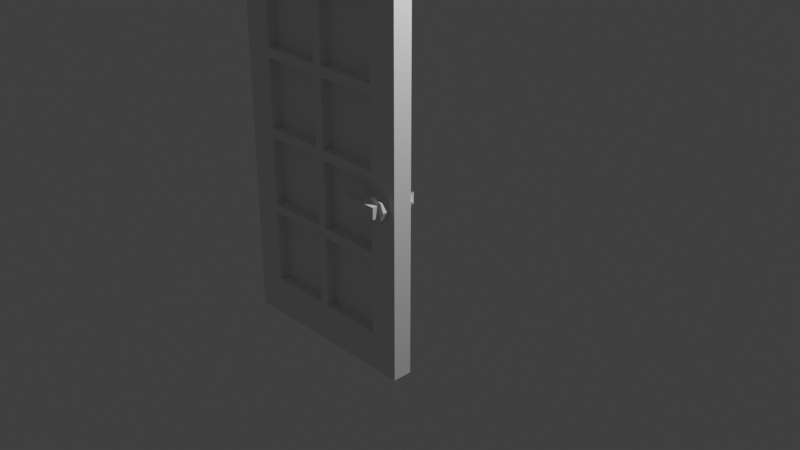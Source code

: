 # Source: white_pine_glass_door.blend  (saved by Blender 3.0.42; exported with 4.5.12 LTS)
import bpy
from mathutils import Matrix  # noqa: F401  (used for matrix-valued properties, if any)

bpy.ops.wm.read_factory_settings(use_empty=True)
scene = bpy.context.scene
scene.name = 'Scene'

# ---- collections
col_collection = bpy.data.collections.new('Collection'); scene.collection.children.link(col_collection)

# ---- materials (node trees are filled in below, after node groups)
mat_material_001 = bpy.data.materials.new('Material.001')
mat_material_001.use_transparent_shadow = False
mat_material_002 = bpy.data.materials.new('Material.002')
mat_material_002.use_transparent_shadow = False
mat_material = bpy.data.materials.new('Material')
mat_material.use_transparent_shadow = False

# ---- material node trees
mat_material.use_nodes = True; mat_material.node_tree.nodes.clear()
_N = mat_material.node_tree.nodes; _L = mat_material.node_tree.links
n0 = _N.new('ShaderNodeBsdfPrincipled'); n0.name = 'Principled BSDF'; n0.location = (10, 300)
n0.distribution = 'GGX'
n0.subsurface_method = 'RANDOM_WALK_SKIN'
n0.inputs[3].default_value = 1.45
n0.inputs[27].default_value = (0.0, 0.0, 0.0, 1.0)
n0.inputs[28].default_value = 1.0
n1 = _N.new('ShaderNodeOutputMaterial'); n1.name = 'Material Output'; n1.location = (300, 300)
_L.new(n0.outputs[0], n1.inputs[0])
n1.is_active_output = True

# ---- world
world_world = bpy.data.worlds.new('World'); scene.world = world_world
world_world.use_nodes = True; world_world.node_tree.nodes.clear()
_N = world_world.node_tree.nodes; _L = world_world.node_tree.links
n0 = _N.new('ShaderNodeOutputWorld'); n0.name = 'World Output'; n0.location = (300, 300)
n1 = _N.new('ShaderNodeBackground'); n1.name = 'Background'; n1.location = (10, 300)
n1.inputs[0].default_value = (0.05088, 0.05088, 0.05088, 1.0)
_L.new(n1.outputs[0], n0.inputs[0])
n0.is_active_output = True
world_world.color = (0.05088, 0.05088, 0.05088)
world_world.use_sun_shadow = False
world_world.sun_shadow_jitter_overblur = 0.0

# ---- cameras
cam_camera = bpy.data.cameras.new('Camera')
cam_camera.clip_end = 100.0
cam_camera.ortho_scale = 7.314

# ---- lights
light_light = bpy.data.lights.new('Light', 'POINT')
light_light.transmission_factor = 0.0
light_light.energy = 1000.0
light_light.shadow_soft_size = 0.1
light_light.shadow_maximum_resolution = 0.006
light_light.use_absolute_resolution = True

# ---- meshes
me_cube_001 = bpy.data.meshes.new('Cube.001')
me_cube_001.from_pydata([(-1.0, -0.15, 3.0), (1.0, -0.15, -1.0), (1.0, 0.05, -1.0), (0.825, -0.23, 0.8654), (0.9099, -0.23, 0.8303), (0.9099, -0.15, 0.6606), (0.7401, -0.15, 0.6606), (0.7401, -0.23, 0.6606), (0.705, -0.15, 0.7454), (0.945, -0.15, 0.7454), (0.9099, -0.15, 0.8303), (0.825, -0.15, 0.6254), (0.825, -0.23, 0.6254), (0.825, -0.15, 0.8654), (0.7401, -0.15, 0.8303), (0.4856, -0.2971, 0.686), (0.4856, -0.23, 0.8048), (0.8844, -0.23, 0.8048), (0.4856, -0.23, 0.686), (0.8844, -0.2971, 0.8048), (0.8844, -0.2971, 0.686), (0.8844, -0.23, 0.686), (0.4856, -0.2971, 0.8048), (-1.0, 0.05, 3.0), (1.0, -0.15, 3.0), (1.0, 0.05, 3.0), (-1.0, -0.15, -1.0), (-1.0, 0.05, -1.0), (0.7401, -0.23, 0.8303), (0.705, -0.23, 0.7454), (0.945, -0.23, 0.7454), (0.9099, -0.23, 0.6606), (0.825, 0.13, 0.6254), (0.9099, 0.05, 0.6606), (0.7401, 0.05, 0.6606), (0.825, 0.05, 0.6254), (0.7401, 0.05, 0.8303), (0.945, 0.05, 0.7454), (0.9099, 0.05, 0.8303), (0.705, 0.05, 0.7454), (0.7401, 0.13, 0.6606), (0.825, 0.05, 0.8654), (0.825, 0.13, 0.8654), (0.4856, 0.13, 0.8048), (0.4856, 0.1971, 0.686), (0.4856, 0.13, 0.686), (0.8844, 0.13, 0.686), (0.6, 0.13, 0.686), (0.8844, 0.13, 0.8048), (0.6, 0.13, 0.8048), (0.8844, 0.1971, 0.8048), (0.8844, 0.1971, 0.686), (0.9099, 0.13, 0.8303), (0.7401, 0.13, 0.8303), (0.705, 0.13, 0.7454), (0.945, 0.13, 0.7454), (0.9099, 0.13, 0.6606), (0.4856, 0.1971, 0.8048), (-0.7, -0.15, 2.6), (0.7, -0.15, -0.6), (0.7, 0.05, -0.6), (-0.7, 0.05, 2.6), (0.7, -0.15, 2.6), (0.7, 0.05, 2.6), (-0.7, -0.15, -0.6), (-0.7, 0.05, -0.6), (-0.7, -0.15, 1.85), (-0.7, 0.05, 1.85), (-0.05, -0.15, 1.85), (-0.05, 0.05, 1.85), (-0.7, -0.15, 1.05), (-0.7, 0.05, 1.05), (-0.05, -0.15, 1.05), (-0.05, 0.05, 1.05), (-0.7, -0.15, 0.25), (-0.7, 0.05, 0.25), (-0.05, 0.05, 0.25), (-0.7, -0.15, 1.75), (-0.7, 0.05, 1.75), (-0.05, -0.15, 1.75), (-0.05, 0.05, 1.75), (-0.7, -0.15, 0.95), (-0.7, 0.05, 0.95), (-0.05, -0.15, 0.95), (-0.05, 0.05, 0.95), (-0.7, -0.15, 0.15), (-0.7, 0.05, 0.15), (-0.05, -0.15, 0.15), (-0.05, 0.05, 0.15), (0.05, -0.15, 1.85), (0.05, 0.05, 1.85), (0.7, -0.15, 1.85), (0.7, 0.05, 1.85), (0.05, 0.05, 1.05), (0.7, -0.15, 1.05), (0.7, 0.05, 1.05), (0.05, 0.05, 0.25), (0.7, -0.15, 0.25), (0.7, 0.05, 0.25), (0.05, -0.15, 1.75), (0.05, 0.05, 1.75), (0.7, -0.15, 1.75), (0.7, 0.05, 1.75), (0.05, -0.15, 0.95), (0.05, 0.05, 0.95), (0.7, -0.15, 0.95), (0.7, 0.05, 0.95), (0.05, -0.15, 0.15), (0.05, 0.05, 0.15), (0.7, -0.15, 0.15), (0.7, 0.05, 0.15), (-0.05, -0.15, 2.6), (-0.05, 0.05, 2.6), (0.05, -0.15, 2.6), (0.05, 0.05, 2.6), (0.05, -0.15, 1.05), (-0.05, -0.15, 0.25), (0.05, -0.15, 0.25), (-0.05, -0.15, -0.6), (-0.05, 0.05, -0.6), (0.05, -0.15, -0.6), (0.05, 0.05, -0.6), (0.7, -0.05, 1.85), (0.05, -0.05, 1.85), (0.7, -0.05, 2.6), (0.05, -0.05, 2.6), (0.7, -0.05, 1.05), (0.05, -0.05, 1.05), (0.7, -0.05, 1.8), (0.05, -0.05, 1.8), (0.7, -0.05, 0.25), (0.05, -0.05, 0.25), (0.7, -0.05, 1.0), (0.05, -0.05, 1.0), (0.7, -0.05, -0.6), (0.05, -0.05, -0.6), (0.7, -0.05, 0.15), (0.05, -0.05, 0.15), (-0.05, -0.05, -0.6), (-0.7, -0.05, -0.6), (-0.05, -0.05, 0.15), (-0.7, -0.05, 0.15), (-0.05, -0.05, 0.2), (-0.7, -0.05, 0.2), (-0.05, -0.05, 0.95), (-0.7, -0.05, 0.95), (-0.05, -0.05, 1.0), (-0.7, -0.05, 1.0), (-0.05, -0.05, 1.75), (-0.7, -0.05, 1.75), (-0.05, -0.05, 1.85), (-0.7, -0.05, 1.85), (-0.05, -0.05, 2.6), (-0.7, -0.05, 2.6)], [], [(24, 1, 2, 25), (58, 64, 65, 61), (62, 63, 60, 59), (0, 23, 27, 26), (23, 0, 24, 25), (30, 29, 12), (3, 10, 13), (4, 10, 3), (30, 5, 9), (31, 5, 30), (12, 6, 11), (7, 6, 12), (29, 14, 8), (28, 14, 29), (4, 9, 10), (30, 9, 4), (31, 11, 5), (12, 11, 31), (7, 8, 6), (29, 8, 7), (28, 13, 14), (3, 13, 28), (16, 15, 22), (18, 15, 16), (18, 17, 21), (16, 17, 18), (15, 21, 20), (18, 21, 15), (20, 17, 19), (21, 17, 20), (20, 22, 15), (19, 22, 20), (17, 22, 19), (16, 22, 17), (3, 30, 4), (30, 3, 28), (30, 28, 29), (12, 29, 7), (30, 12, 31), (32, 54, 55), (42, 38, 52), (41, 38, 42), (55, 33, 56), (37, 33, 55), (32, 34, 40), (35, 34, 32), (54, 36, 53), (39, 36, 54), (52, 37, 55), (38, 37, 52), (56, 35, 32), (33, 35, 56), (40, 39, 54), (34, 39, 40), (53, 41, 42), (36, 41, 53), (44, 43, 57), (45, 43, 44), (51, 45, 44), (51, 48, 46), (50, 48, 51), (46, 49, 47), (48, 49, 46), (49, 45, 47), (43, 45, 49), (51, 57, 50), (44, 57, 51), (52, 55, 42), (53, 42, 55), (54, 53, 55), (40, 54, 32), (56, 32, 55), (48, 43, 49), (26, 27, 2, 1), (61, 63, 62, 58), (64, 59, 60, 65), (67, 66, 68, 69), (71, 70, 72, 73), (75, 74, 116, 76), (78, 80, 79, 77), (82, 84, 83, 81), (86, 88, 87, 85), (90, 89, 91, 92), (93, 115, 94, 95), (96, 117, 97, 98), (100, 102, 101, 99), (104, 106, 105, 103), (108, 110, 109, 107), (89, 90, 114, 113), (69, 68, 111, 112), (99, 115, 93, 100), (80, 73, 72, 79), (103, 117, 96, 104), (84, 76, 116, 83), (107, 120, 121, 108), (88, 119, 118, 87), (113, 111, 68, 89), (66, 77, 79, 68), (89, 99, 101, 91), (115, 99, 79, 72), (70, 81, 83, 72), (115, 103, 105, 94), (117, 103, 83, 116), (74, 85, 87, 116), (117, 107, 109, 97), (120, 107, 87, 118), (68, 79, 99, 89), (103, 115, 72, 83), (116, 87, 107, 117), (24, 59, 1), (59, 26, 1), (59, 64, 26), (64, 0, 26), (24, 62, 59), (58, 0, 64), (24, 58, 62), (24, 0, 58), (90, 69, 112, 114), (92, 102, 100, 90), (69, 80, 78, 67), (73, 80, 100, 93), (95, 106, 104, 93), (73, 84, 82, 71), (104, 84, 76, 96), (98, 110, 108, 96), (76, 88, 86, 75), (73, 93, 104, 84), (90, 100, 80, 69), (76, 96, 108, 88), (108, 121, 119, 88), (23, 65, 27), (65, 2, 27), (65, 60, 2), (60, 25, 2), (23, 61, 65), (63, 25, 60), (23, 63, 61), (23, 25, 63), (123, 122, 124, 125), (127, 126, 128, 129), (131, 130, 132, 133), (135, 134, 136, 137), (139, 138, 140, 141), (143, 142, 144, 145), (147, 146, 148, 149), (151, 150, 152, 153)])
me_cube_001.polygons.foreach_set('material_index', [0, 0, 0, 0, 0, 1, 1, 1, 1, 1, 1, 1, 1, 1, 1, 1, 1, 1, 1, 1, 1, 1, 1, 1, 1, 1, 1, 1, 1, 1, 1, 1, 1, 1, 1, 1, 1, 1, 1, 1, 1, 1, 1, 1, 1, 1, 1, 1, 1, 1, 1, 1, 1, 1, 1, 1, 1, 1, 1, 1, 1, 1, 1, 1, 1, 1, 1, 1, 1, 1, 1, 1, 1, 0, 0, 0, 0, 0, 0, 0, 0, 0, 0, 0, 0, 0, 0, 0, 0, 0, 0, 0, 0, 0, 0, 0, 0, 0, 0, 0, 0, 0, 0, 0, 0, 0, 0, 0, 0, 0, 0, 0, 0, 0, 0, 0, 0, 0, 0, 0, 0, 0, 0, 0, 0, 0, 0, 0, 0, 0, 0, 0, 0, 0, 0, 0, 0, 0, 2, 2, 2, 2, 2, 2, 2, 2])
_uv = me_cube_001.uv_layers.new(name='UVMap')
_uv.uv.foreach_set('vector', [0.5938, 1.0, 0.5938, 0.01562, 0.625, 0.01562, 0.625, 1.0, 0.6406, 0.01562, 0.6406, 0.7969, 0.6875, 0.7969, 0.6875, 0.01562, 0.7344, 0.01562, 0.7031, 0.01562, 0.7031, 0.7969, 0.7344, 0.7969, 0.5469, 0.01562, 0.5938, 0.01562, 0.5938, 1.0, 0.5469, 1.0, 0.4219, 0.3438, 0.4688, 0.3438, 0.4688, 0.8594, 0.4219, 0.8594, 0.594, 0.5369, 0.8401, 0.6388, 0.6661, 0.7109, 1.002, 0.3752, 0.8998, 0.2864, 1.002, 0.2864, 0.8998, 0.3752, 0.8998, 0.2864, 1.002, 0.3752, 0.7978, 0.3752, 0.6959, 0.2864, 0.7978, 0.2864, 0.6959, 0.3752, 0.6959, 0.2864, 0.7978, 0.3752, 0.4102, 0.04262, 0.5122, 0.1314, 0.4102, 0.1314, 0.5122, 0.04262, 0.5122, 0.1314, 0.4102, 0.04262, 0.6141, 0.04262, 0.716, 0.1314, 0.6141, 0.1314, 0.716, 0.04262, 0.716, 0.1314, 0.6141, 0.04262, 0.8998, 0.3752, 0.7978, 0.2864, 0.8998, 0.2864, 0.7978, 0.3752, 0.7978, 0.2864, 0.8998, 0.3752, 0.6959, 0.3752, 0.594, 0.2864, 0.6959, 0.2864, 0.594, 0.3752, 0.594, 0.2864, 0.6959, 0.3752, 0.5122, 0.04262, 0.6141, 0.1314, 0.5122, 0.1314, 0.6141, 0.04262, 0.6141, 0.1314, 0.5122, 0.04262, 0.716, 0.04262, 0.8179, 0.1314, 0.716, 0.1314, 0.8179, 0.04262, 0.8179, 0.1314, 0.716, 0.04262, 0.002125, 0.4699, 0.07658, 0.3381, 0.07658, 0.4699, 0.002125, 0.3381, 0.07658, 0.3381, 0.002125, 0.4699, 0.07658, 0.2637, 0.5191, 0.1318, 0.5191, 0.2637, 0.07658, 0.1318, 0.5191, 0.1318, 0.07658, 0.2637, 0.07658, 0.3381, 0.5191, 0.2637, 0.5191, 0.3381, 0.07658, 0.2637, 0.5191, 0.2637, 0.07658, 0.3381, 0.5191, 0.3381, 0.5936, 0.4699, 0.5191, 0.4699, 0.5936, 0.3381, 0.5936, 0.4699, 0.5191, 0.3381, 0.5191, 0.3381, 0.07658, 0.4699, 0.07658, 0.3381, 0.5191, 0.4699, 0.07658, 0.4699, 0.5191, 0.3381, 0.5191, 0.5444, 0.07658, 0.4699, 0.5191, 0.4699, 0.07658, 0.5444, 0.07658, 0.4699, 0.5191, 0.5444, 0.768, 0.4648, 0.594, 0.5369, 0.6661, 0.4648, 0.594, 0.5369, 0.768, 0.4648, 0.8401, 0.5369, 0.594, 0.5369, 0.8401, 0.5369, 0.8401, 0.6388, 0.6661, 0.7109, 0.8401, 0.6388, 0.768, 0.7109, 0.594, 0.5369, 0.6661, 0.7109, 0.594, 0.6388, 0.6661, 0.9574, 0.8401, 0.8853, 0.594, 0.7834, 0.594, 0.3756, 0.6959, 0.4644, 0.6959, 0.3756, 0.594, 0.4644, 0.6959, 0.4644, 0.594, 0.3756, 0.7978, 0.3756, 0.8998, 0.4644, 0.8998, 0.3756, 0.7978, 0.4644, 0.8998, 0.4644, 0.7978, 0.3756, 0.4098, 0.1314, 0.3079, 0.04262, 0.3079, 0.1314, 0.4098, 0.04262, 0.3079, 0.04262, 0.4098, 0.1314, 0.206, 0.1314, 0.104, 0.04262, 0.104, 0.1314, 0.206, 0.04262, 0.104, 0.04262, 0.206, 0.1314, 0.6959, 0.3756, 0.7978, 0.4644, 0.7978, 0.3756, 0.6959, 0.4644, 0.7978, 0.4644, 0.6959, 0.3756, 0.8998, 0.3756, 1.002, 0.4644, 1.002, 0.3756, 0.8998, 0.4644, 1.002, 0.4644, 0.8998, 0.3756, 0.3079, 0.1314, 0.206, 0.04262, 0.206, 0.1314, 0.3079, 0.04262, 0.206, 0.04262, 0.3079, 0.1314, 0.104, 0.1314, 0.002125, 0.04262, 0.002125, 0.1314, 0.104, 0.04262, 0.002125, 0.04262, 0.104, 0.1314, 0.07658, 0.7511, 0.002125, 0.8829, 0.07658, 0.8829, 0.002125, 0.7511, 0.002125, 0.8829, 0.07658, 0.7511, 0.5191, 0.7511, 0.07658, 0.6767, 0.07658, 0.7511, 0.5191, 0.7511, 0.5936, 0.8829, 0.5936, 0.7511, 0.5191, 0.8829, 0.5936, 0.8829, 0.5191, 0.7511, 0.5191, 0.6767, 0.2035, 0.5448, 0.2035, 0.6767, 0.5191, 0.5448, 0.2035, 0.5448, 0.5191, 0.6767, 0.2035, 0.5448, 0.07658, 0.6767, 0.2035, 0.6767, 0.07658, 0.5448, 0.07658, 0.6767, 0.2035, 0.5448, 0.5191, 0.7511, 0.07658, 0.8829, 0.5191, 0.8829, 0.07658, 0.7511, 0.07658, 0.8829, 0.5191, 0.7511, 0.6661, 0.7113, 0.594, 0.7834, 0.768, 0.7113, 0.8401, 0.7834, 0.768, 0.7113, 0.594, 0.7834, 0.8401, 0.8853, 0.8401, 0.7834, 0.594, 0.7834, 0.768, 0.9574, 0.8401, 0.8853, 0.6661, 0.9574, 0.594, 0.8853, 0.6661, 0.9574, 0.594, 0.7834, 0.5191, 0.9574, 0.07658, 0.9574, 0.2035, 0.9574, 0.5156, 0.8594, 0.4688, 0.8594, 0.4688, 0.3438, 0.5156, 0.3438, 0.3438, 0.3438, 0.3438, 0.7188, 0.4219, 0.7188, 0.4219, 0.3438, 0.5156, 0.5469, 0.5156, 0.8906, 0.5625, 0.8906, 0.5625, 0.5469, 0.7188, 0.5469, 0.7188, 0.5938, 0.5625, 0.5938, 0.5625, 0.5469, 0.5156, 0.8906, 0.5156, 0.9531, 0.3438, 0.9531, 0.3438, 0.8906, 0.6562, 0.8125, 0.7031, 0.8125, 0.7031, 0.9844, 0.6562, 0.9844, 0.6719, 0.8906, 0.5156, 0.8906, 0.5156, 0.9531, 0.6719, 0.9531, 0.7188, 0.8125, 0.5625, 0.8125, 0.5625, 0.8594, 0.7188, 0.8594, 0.7188, 0.6562, 0.5625, 0.6562, 0.5625, 0.7188, 0.7188, 0.7188, 0.7188, 0.7656, 0.7188, 0.8125, 0.5625, 0.8125, 0.5625, 0.7656, 0.5781, 0.4688, 0.5781, 0.4219, 0.75, 0.4219, 0.75, 0.4688, 0.7188, 0.5938, 0.7188, 0.6562, 0.5625, 0.6562, 0.5625, 0.5938, 0.5156, 0.8594, 0.3438, 0.8594, 0.3438, 0.8906, 0.5156, 0.8906, 0.6719, 0.9531, 0.5156, 0.9531, 0.5156, 1.0, 0.6719, 1.0, 0.7188, 0.7188, 0.5625, 0.7188, 0.5625, 0.7656, 0.7188, 0.7656, 0.4062, 1.0, 0.3594, 1.0, 0.3594, 0.8125, 0.4062, 0.8125, 0.4062, 0.8125, 0.4531, 0.8125, 0.4531, 1.0, 0.4062, 1.0, 0.6094, 0.8125, 0.6094, 0.9844, 0.6562, 0.9844, 0.6562, 0.8125, 0.5469, 0.8125, 0.5469, 0.9844, 0.6094, 0.9844, 0.6094, 0.8125, 0.5469, 0.9844, 0.5469, 0.8125, 0.5, 0.8125, 0.5, 0.9844, 0.4531, 0.8125, 0.4531, 0.9844, 0.5, 0.9844, 0.5, 0.8125, 0.25, 0.8125, 0.25, 1.0, 0.2969, 1.0, 0.2969, 0.8125, 0.3594, 1.0, 0.3594, 0.8125, 0.2969, 0.8125, 0.2969, 1.0, 0.4375, 0.7969, 0.4219, 0.7969, 0.4219, 0.6094, 0.4375, 0.6094, 0.25, 0.6094, 0.25, 0.5781, 0.4219, 0.5781, 0.4219, 0.6094, 0.4375, 0.6094, 0.4375, 0.5781, 0.6094, 0.5781, 0.6094, 0.6094, 0.4375, 0.4219, 0.4375, 0.5781, 0.4219, 0.5781, 0.4219, 0.4219, 0.25, 1.0, 0.25, 0.9688, 0.4219, 0.9688, 0.4219, 1.0, 0.4375, 1.0, 0.4375, 0.9688, 0.6094, 0.9688, 0.6094, 1.0, 0.4375, 0.7812, 0.4375, 0.9688, 0.4219, 0.9688, 0.4219, 0.7812, 0.25, 0.7812, 0.25, 0.7656, 0.4219, 0.7656, 0.4219, 0.7812, 0.4375, 0.7812, 0.4375, 0.7656, 0.6094, 0.7656, 0.6094, 0.7812, 0.4375, 0.5938, 0.4375, 0.7656, 0.4219, 0.7656, 0.4219, 0.5938, 0.4219, 0.6094, 0.4219, 0.5781, 0.4375, 0.5781, 0.4375, 0.6094, 0.4375, 0.9688, 0.4375, 1.0, 0.4219, 1.0, 0.4219, 0.9688, 0.4219, 0.7812, 0.4219, 0.7656, 0.4375, 0.7656, 0.4375, 0.7812, 0.25, 1.0, 0.3281, 0.1094, 0.25, 0.01562, 0.3281, 0.1094, 0.75, 0.01562, 0.25, 0.01562, 0.3281, 0.1094, 0.6719, 0.1094, 0.75, 0.01562, 0.6719, 0.1094, 0.75, 1.0, 0.75, 0.01562, 0.25, 1.0, 0.3281, 0.9062, 0.3281, 0.1094, 0.6719, 0.9062, 0.75, 1.0, 0.6719, 0.1094, 0.25, 1.0, 0.6719, 0.9062, 0.3281, 0.9062, 0.25, 1.0, 0.75, 1.0, 0.6719, 0.9062, 0.5781, 0.6562, 0.5469, 0.6562, 0.5469, 0.8438, 0.5781, 0.8438, 0.75, 0.6562, 0.75, 0.625, 0.5781, 0.625, 0.5781, 0.6562, 0.5469, 0.6562, 0.5469, 0.625, 0.4062, 0.625, 0.4062, 0.6562, 0.5469, 0.4688, 0.5469, 0.625, 0.5781, 0.625, 0.5781, 0.4688, 0.75, 1.0, 0.75, 0.9688, 0.5781, 0.9688, 0.5781, 1.0, 0.5469, 1.0, 0.5469, 0.9688, 0.4062, 0.9688, 0.4062, 1.0, 0.5781, 0.9688, 0.5469, 0.9688, 0.5469, 0.7812, 0.5781, 0.7812, 0.75, 0.7812, 0.75, 0.7656, 0.5781, 0.7656, 0.5781, 0.7812, 0.5469, 0.7812, 0.5469, 0.7656, 0.4062, 0.7656, 0.4062, 0.7812, 0.5469, 1.0, 0.5781, 1.0, 0.5781, 0.9688, 0.5469, 0.9688, 0.5781, 0.6562, 0.5781, 0.625, 0.5469, 0.625, 0.5469, 0.6562, 0.5469, 0.7812, 0.5781, 0.7812, 0.5781, 0.7656, 0.5469, 0.7656, 0.5781, 0.7656, 0.5781, 0.5938, 0.5469, 0.5938, 0.5469, 0.7656, 0.75, 0.01562, 0.6719, 0.9062, 0.75, 1.0, 0.6719, 0.9062, 0.25, 1.0, 0.75, 1.0, 0.6719, 0.9062, 0.3281, 0.9062, 0.25, 1.0, 0.3281, 0.9062, 0.25, 0.01562, 0.25, 1.0, 0.75, 0.01562, 0.6719, 0.1094, 0.6719, 0.9062, 0.3281, 0.1094, 0.25, 0.01562, 0.3281, 0.9062, 0.75, 0.01562, 0.3281, 0.1094, 0.6719, 0.1094, 0.75, 0.01562, 0.25, 0.01562, 0.3281, 0.1094, 0.2887, 0.0002479, 0.0002479, 0.000248, 0.0002479, 0.3331, 0.2887, 0.3331, 0.622, 0.3336, 0.3336, 0.3336, 0.3336, 0.6664, 0.622, 0.6664, 0.5777, 0.0002479, 0.2892, 0.000248, 0.2892, 0.3331, 0.5777, 0.3331, 0.5782, 0.3331, 0.8666, 0.3331, 0.8666, 0.000248, 0.5782, 0.0002479, 0.911, 0.3336, 0.6225, 0.3336, 0.6225, 0.6664, 0.911, 0.6664, 0.3331, 0.622, 0.3331, 0.3336, 0.0002479, 0.3336, 0.0002479, 0.622, 0.2887, 0.6225, 0.0002479, 0.6225, 0.0002479, 0.9554, 0.2887, 0.9554, 0.622, 0.6669, 0.3336, 0.6669, 0.3336, 0.9998, 0.622, 0.9998])
me_cube_001.materials.append(mat_material_001)
me_cube_001.materials.append(mat_material_002)
me_cube_001.materials.append(mat_material)
me_cube_001.use_remesh_fix_poles = True
me_cube_001.use_remesh_preserve_attributes = False
me_cube_001.update()

# ---- objects
ob_cube = bpy.data.objects.new('Cube', me_cube_001)
ob_light = bpy.data.objects.new('Light', light_light)
ob_camera = bpy.data.objects.new('Camera', cam_camera)

# ---- transforms, parenting, visibility, modifiers, constraints
ob_cube.location = (0.0, -0.85, 0.0)
ob_cube.rotation_mode = 'QUATERNION'
ob_cube.rotation_quaternion = (1.0, 0.0, 0.0, 0.0)
ob_light.location = (4.076, 1.005, 5.904)
ob_light.rotation_euler = (0.6503, 0.05522, 1.866)
ob_light.lock_rotations_4d = False
ob_light.empty_display_type = 'ARROWS'
ob_light.color = (0.0, 0.0, 0.0, 0.0)
ob_light.lineart.crease_threshold = 0.0
ob_camera.location = (7.359, -6.926, 4.958)
ob_camera.rotation_euler = (1.109, 0.0, 0.8149)
ob_camera.lock_rotations_4d = False
ob_camera.empty_display_type = 'ARROWS'
ob_camera.color = (0.0, 0.0, 0.0, 0.0)
ob_camera.display_type = 'WIRE'
ob_camera.lineart.crease_threshold = 0.0

# ---- collection membership
scene.collection.objects.link(ob_cube)
col_collection.objects.link(ob_light)
col_collection.objects.link(ob_camera)

# ---- scene / render settings (as saved in the file)
scene.camera = ob_camera
scene.frame_start = 1; scene.frame_end = 250; scene.frame_set(1)
scene.render.engine = 'BLENDER_EEVEE_NEXT'
scene.cycles.sampling_pattern = 'TABULATED_SOBOL'
scene.cycles.use_light_tree = False
scene.view_settings.view_transform = 'Standard'
bpy.context.view_layer.update()
